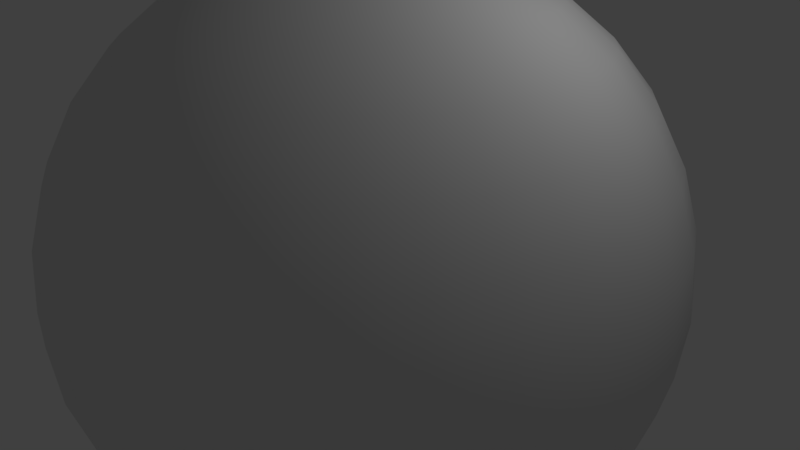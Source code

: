 # Source: earth.blend  (saved by Blender 2.79.7; exported with 4.5.12 LTS)
import bpy
from mathutils import Matrix  # noqa: F401  (used for matrix-valued properties, if any)

bpy.ops.wm.read_factory_settings(use_empty=True)
scene = bpy.context.scene
scene.name = 'Scene'

# ---- collections
col_collection_1 = bpy.data.collections.new('Collection 1'); scene.collection.children.link(col_collection_1)

# ---- materials (node trees are filled in below, after node groups)
mat_material_001 = bpy.data.materials.new('Material.001')
mat_material_001.alpha_threshold = 0.0
mat_material_001.use_transparent_shadow = False
mat_material_001.roughness = 0.5

# ---- material node trees

# ---- world
world_world = bpy.data.worlds.new('World'); scene.world = world_world
world_world.color = (0.05088, 0.05088, 0.05088)
world_world.use_sun_shadow = False
world_world.sun_shadow_jitter_overblur = 0.0

# ---- cameras
cam_camera = bpy.data.cameras.new('Camera')
cam_camera.clip_end = 100.0
cam_camera.lens = 35.0
cam_camera.sensor_width = 32.0
cam_camera.sensor_height = 18.0
cam_camera.ortho_scale = 7.314
cam_camera.dof.focus_distance = 0.0
cam_camera.dof.aperture_fstop = 128.0

# ---- lights
light_lamp = bpy.data.lights.new('Lamp', 'POINT')
light_lamp.transmission_factor = 0.0
light_lamp.cutoff_distance = 30.0
light_lamp.energy = 100.0
light_lamp.shadow_buffer_clip_start = 1.001
light_lamp.shadow_soft_size = 0.1
light_lamp.shadow_maximum_resolution = 0.006
light_lamp.use_absolute_resolution = True

# ---- meshes
me_sphere = bpy.data.meshes.new('Sphere')
me_sphere.from_pydata([(-3.153e-07, 0.7804, 3.923), (-3.153e-07, 1.531, 3.696), (-3.153e-07, 2.222, 3.326), (-3.153e-07, 2.828, 2.828), (-3.153e-07, 3.326, 2.222), (-3.153e-07, 3.696, 1.531), (-3.153e-07, 3.923, 0.7804), (-3.153e-07, 4.0, 3.031e-07), (-3.153e-07, 3.923, -0.7804), (-3.153e-07, 2.222, -3.326), (0.1522, 0.7654, 3.923), (0.2986, 1.501, 3.696), (0.4335, 2.18, 3.326), (0.5518, 2.774, 2.828), (0.6488, 3.262, 2.222), (0.721, 3.625, 1.531), (0.7654, 3.848, 0.7804), (0.7804, 3.923, 3.031e-07), (0.7654, 3.848, -0.7804), (0.721, 3.625, -1.531), (0.6488, 3.262, -2.222), (0.5518, 2.774, -2.828), (0.4335, 2.18, -3.326), (0.2986, 1.501, -3.696), (0.1522, 0.7654, -3.923), (0.2986, 0.721, 3.923), (0.5858, 1.414, 3.696), (0.8504, 2.053, 3.326), (1.082, 2.613, 2.828), (1.273, 3.073, 2.222), (1.414, 3.414, 1.531), (1.501, 3.625, 0.7804), (1.531, 3.696, 3.031e-07), (1.501, 3.625, -0.7804), (1.414, 3.414, -1.531), (1.273, 3.073, -2.222), (1.082, 2.613, -2.828), (0.8504, 2.053, -3.326), (0.5858, 1.414, -3.696), (0.2986, 0.721, -3.923), (0.4335, 0.6488, 3.923), (0.8504, 1.273, 3.696), (1.235, 1.848, 3.326), (1.571, 2.352, 2.828), (1.848, 2.765, 2.222), (2.053, 3.073, 1.531), (2.18, 3.262, 0.7804), (2.222, 3.326, 3.031e-07), (2.18, 3.262, -0.7804), (2.053, 3.073, -1.531), (1.848, 2.765, -2.222), (1.571, 2.352, -2.828), (1.235, 1.848, -3.326), (0.8504, 1.273, -3.696), (0.4335, 0.6488, -3.923), (0.5518, 0.5518, 3.923), (1.082, 1.082, 3.696), (1.571, 1.571, 3.326), (2.0, 2.0, 2.828), (2.352, 2.352, 2.222), (2.613, 2.613, 1.531), (2.774, 2.774, 0.7804), (2.828, 2.828, 3.031e-07), (2.774, 2.774, -0.7804), (2.613, 2.613, -1.531), (2.352, 2.352, -2.222), (2.0, 2.0, -2.828), (1.571, 1.571, -3.326), (1.082, 1.082, -3.696), (0.5518, 0.5518, -3.923), (0.6488, 0.4335, 3.923), (1.273, 0.8504, 3.696), (1.848, 1.235, 3.326), (2.352, 1.571, 2.828), (2.765, 1.848, 2.222), (3.073, 2.053, 1.531), (3.262, 2.18, 0.7804), (3.326, 2.222, 3.031e-07), (3.262, 2.18, -0.7804), (3.073, 2.053, -1.531), (2.765, 1.848, -2.222), (2.352, 1.571, -2.828), (1.848, 1.235, -3.326), (1.273, 0.8504, -3.696), (0.6488, 0.4335, -3.923), (0.721, 0.2986, 3.923), (1.414, 0.5858, 3.696), (2.053, 0.8504, 3.326), (2.613, 1.082, 2.828), (3.073, 1.273, 2.222), (3.414, 1.414, 1.531), (3.625, 1.501, 0.7804), (3.696, 1.531, 3.031e-07), (3.625, 1.501, -0.7804), (3.414, 1.414, -1.531), (3.073, 1.273, -2.222), (2.613, 1.082, -2.828), (2.053, 0.8504, -3.326), (1.414, 0.5858, -3.696), (0.721, 0.2986, -3.923), (0.7654, 0.1522, 3.923), (1.501, 0.2986, 3.696), (2.18, 0.4335, 3.326), (2.774, 0.5518, 2.828), (3.262, 0.6488, 2.222), (3.625, 0.721, 1.531), (3.848, 0.7654, 0.7804), (3.923, 0.7804, 3.031e-07), (3.848, 0.7654, -0.7804), (3.625, 0.721, -1.531), (3.262, 0.6488, -2.222), (2.774, 0.5518, -2.828), (2.18, 0.4335, -3.326), (1.501, 0.2986, -3.696), (0.7654, 0.1522, -3.923), (0.7804, -7.025e-07, 3.923), (1.531, -6.727e-07, 3.696), (2.222, -6.429e-07, 3.326), (2.828, -6.727e-07, 2.828), (3.326, -7.323e-07, 2.222), (3.696, -4.939e-07, 1.531), (3.923, -9.707e-07, 0.7804), (4.0, -9.111e-07, 3.031e-07), (3.923, -9.707e-07, -0.7804), (3.696, -3.151e-07, -1.531), (3.326, -7.323e-07, -2.222), (2.828, -6.727e-07, -2.828), (2.222, -7.621e-07, -3.326), (1.531, -6.131e-07, -3.696), (0.7804, -6.28e-07, -3.923), (0.7654, -0.1522, 3.923), (1.501, -0.2986, 3.696), (2.18, -0.4335, 3.326), (2.774, -0.5518, 2.828), (3.262, -0.6488, 2.222), (3.625, -0.721, 1.531), (3.848, -0.7654, 0.7804), (3.923, -0.7804, 3.031e-07), (3.848, -0.7654, -0.7804), (3.625, -0.721, -1.531), (3.262, -0.6488, -2.222), (2.774, -0.5518, -2.828), (2.18, -0.4335, -3.326), (1.501, -0.2986, -3.696), (0.7654, -0.1522, -3.923), (0.721, -0.2986, 3.923), (1.414, -0.5858, 3.696), (2.053, -0.8504, 3.326), (2.613, -1.082, 2.828), (3.073, -1.273, 2.222), (3.414, -1.414, 1.531), (3.625, -1.501, 0.7804), (3.696, -1.531, 3.031e-07), (3.625, -1.501, -0.7804), (3.414, -1.414, -1.531), (3.073, -1.273, -2.222), (2.613, -1.082, -2.828), (2.053, -0.8504, -3.326), (1.414, -0.5858, -3.696), (0.721, -0.2986, -3.923), (0.6488, -0.4335, 3.923), (1.273, -0.8504, 3.696), (1.848, -1.235, 3.326), (2.352, -1.571, 2.828), (2.765, -1.848, 2.222), (3.073, -2.053, 1.531), (3.262, -2.18, 0.7804), (3.326, -2.222, 3.031e-07), (3.262, -2.18, -0.7804), (3.073, -2.053, -1.531), (2.765, -1.848, -2.222), (2.352, -1.571, -2.828), (1.848, -1.235, -3.326), (1.273, -0.8504, -3.696), (0.6488, -0.4335, -3.923), (0.5518, -0.5518, 3.923), (1.082, -1.082, 3.696), (1.571, -1.571, 3.326), (2.0, -2.0, 2.828), (2.352, -2.352, 2.222), (2.613, -2.613, 1.531), (2.774, -2.774, 0.7804), (2.828, -2.828, 3.031e-07), (2.774, -2.774, -0.7804), (2.613, -2.613, -1.531), (2.352, -2.352, -2.222), (2.0, -2.0, -2.828), (1.571, -1.571, -3.326), (1.082, -1.082, -3.696), (0.5518, -0.5518, -3.923), (0.4335, -0.6488, 3.923), (0.8504, -1.273, 3.696), (1.235, -1.848, 3.326), (1.571, -2.352, 2.828), (1.848, -2.765, 2.222), (2.053, -3.073, 1.531), (2.18, -3.262, 0.7804), (2.222, -3.326, 3.031e-07), (2.18, -3.262, -0.7804), (2.053, -3.073, -1.531), (1.848, -2.765, -2.222), (1.571, -2.352, -2.828), (1.235, -1.848, -3.326), (0.8504, -1.273, -3.696), (0.4335, -0.6488, -3.923), (-3.153e-07, -6.993e-07, -4.0), (0.2986, -0.721, 3.923), (0.5858, -1.414, 3.696), (0.8504, -2.053, 3.326), (1.082, -2.613, 2.828), (1.273, -3.073, 2.222), (1.414, -3.414, 1.531), (1.501, -3.625, 0.7804), (1.531, -3.696, 3.031e-07), (1.501, -3.625, -0.7804), (1.414, -3.414, -1.531), (1.273, -3.073, -2.222), (1.082, -2.613, -2.828), (0.8504, -2.053, -3.326), (0.5858, -1.414, -3.696), (0.2986, -0.721, -3.923), (0.1522, -0.7654, 3.923), (0.2986, -1.501, 3.696), (0.4335, -2.18, 3.326), (0.5518, -2.774, 2.828), (0.6488, -3.262, 2.222), (0.721, -3.625, 1.531), (0.7654, -3.848, 0.7804), (0.7804, -3.923, 3.031e-07), (0.7654, -3.848, -0.7804), (0.721, -3.625, -1.531), (0.6488, -3.262, -2.222), (0.5518, -2.774, -2.828), (0.4335, -2.18, -3.326), (0.2986, -1.501, -3.696), (0.1522, -0.7654, -3.923), (-3.442e-07, -0.7804, 3.923), (-1.505e-07, -1.531, 3.696), (-2.101e-07, -2.222, 3.326), (-4.187e-07, -2.828, 2.828), (-6.571e-07, -3.326, 2.222), (-6.107e-08, -3.696, 1.531), (-6.571e-07, -3.923, 0.7804), (-7.167e-07, -4.0, 3.031e-07), (-6.571e-07, -3.923, -0.7804), (-6.107e-08, -3.696, -1.531), (-6.571e-07, -3.326, -2.222), (-4.187e-07, -2.828, -2.828), (-3.591e-07, -2.222, -3.326), (-2.995e-07, -1.531, -3.696), (-2.995e-07, -0.7804, -3.923), (-0.1522, -0.7654, 3.923), (-0.2986, -1.501, 3.696), (-0.4335, -2.18, 3.326), (-0.5518, -2.774, 2.828), (-0.6488, -3.262, 2.222), (-0.721, -3.625, 1.531), (-0.7654, -3.848, 0.7804), (-0.7804, -3.923, 3.031e-07), (-0.7654, -3.848, -0.7804), (-0.721, -3.625, -1.531), (-0.6488, -3.262, -2.222), (-0.5518, -2.774, -2.828), (-0.4335, -2.18, -3.326), (-0.2986, -1.501, -3.696), (-0.1522, -0.7654, -3.923), (-0.2986, -0.721, 3.923), (-0.5858, -1.414, 3.696), (-0.8504, -2.053, 3.326), (-1.082, -2.613, 2.828), (-1.273, -3.073, 2.222), (-1.414, -3.414, 1.531), (-1.501, -3.625, 0.7804), (-1.531, -3.696, 3.031e-07), (-1.501, -3.625, -0.7804), (-1.414, -3.414, -1.531), (-1.273, -3.073, -2.222), (-1.082, -2.613, -2.828), (-0.8504, -2.053, -3.326), (-0.5858, -1.414, -3.696), (-0.2986, -0.721, -3.923), (-0.4335, -0.6488, 3.923), (-0.8504, -1.273, 3.696), (-1.235, -1.848, 3.326), (-1.571, -2.352, 2.828), (-1.848, -2.765, 2.222), (-2.053, -3.073, 1.531), (-2.18, -3.262, 0.7804), (-2.222, -3.326, 3.031e-07), (-2.18, -3.262, -0.7804), (-2.053, -3.073, -1.531), (-1.848, -2.765, -2.222), (-1.571, -2.352, -2.828), (-1.235, -1.848, -3.326), (-0.8504, -1.273, -3.696), (-0.4335, -0.6488, -3.923), (-1.237e-06, -1.621e-06, 4.0), (-0.5518, -0.5518, 3.923), (-1.082, -1.082, 3.696), (-1.571, -1.571, 3.326), (-2.0, -2.0, 2.828), (-2.352, -2.352, 2.222), (-2.613, -2.613, 1.531), (-2.774, -2.774, 0.7804), (-2.828, -2.828, 3.031e-07), (-2.774, -2.774, -0.7804), (-2.613, -2.613, -1.531), (-2.352, -2.352, -2.222), (-2.0, -2.0, -2.828), (-1.571, -1.571, -3.326), (-1.082, -1.082, -3.696), (-0.5518, -0.5518, -3.923), (-0.6488, -0.4335, 3.923), (-1.273, -0.8504, 3.696), (-1.848, -1.235, 3.326), (-2.352, -1.571, 2.828), (-2.765, -1.848, 2.222), (-3.073, -2.053, 1.531), (-3.262, -2.18, 0.7804), (-3.326, -2.222, 3.031e-07), (-3.262, -2.18, -0.7804), (-3.073, -2.053, -1.531), (-2.765, -1.848, -2.222), (-2.352, -1.571, -2.828), (-1.848, -1.235, -3.326), (-1.273, -0.8504, -3.696), (-0.6488, -0.4335, -3.923), (-0.721, -0.2986, 3.923), (-1.414, -0.5858, 3.696), (-2.053, -0.8504, 3.326), (-2.613, -1.082, 2.828), (-3.073, -1.273, 2.222), (-3.414, -1.414, 1.531), (-3.625, -1.501, 0.7804), (-3.696, -1.531, 3.031e-07), (-3.625, -1.501, -0.7804), (-3.414, -1.414, -1.531), (-3.073, -1.273, -2.222), (-2.613, -1.082, -2.828), (-2.053, -0.8504, -3.326), (-1.414, -0.5858, -3.696), (-0.721, -0.2986, -3.923), (-0.7654, -0.1522, 3.923), (-1.501, -0.2986, 3.696), (-2.18, -0.4335, 3.326), (-2.774, -0.5518, 2.828), (-3.262, -0.6488, 2.222), (-3.625, -0.721, 1.531), (-3.848, -0.7654, 0.7804), (-3.923, -0.7804, 3.031e-07), (-3.848, -0.7654, -0.7804), (-3.625, -0.721, -1.531), (-3.262, -0.6488, -2.222), (-2.774, -0.5518, -2.828), (-2.18, -0.4335, -3.326), (-1.501, -0.2986, -3.696), (-0.7654, -0.1522, -3.923), (-0.7804, -6.429e-07, 3.923), (-1.531, -5.237e-07, 3.696), (-2.222, -5.237e-07, 3.326), (-2.828, -1.362e-07, 2.828), (-3.326, 4.257e-08, 2.222), (-3.696, -6.727e-07, 1.531), (-3.923, 2.214e-07, 0.7804), (-4.0, 4.257e-08, 3.031e-07), (-3.923, 2.214e-07, -0.7804), (-3.696, -6.727e-07, -1.531), (-3.326, 4.257e-08, -2.222), (-2.828, -1.362e-07, -2.828), (-2.222, -4.343e-07, -3.326), (-1.531, -4.045e-07, -3.696), (-0.7804, -6.578e-07, -3.923), (-0.7654, 0.1522, 3.923), (-1.501, 0.2986, 3.696), (-2.18, 0.4335, 3.326), (-2.774, 0.5518, 2.828), (-3.262, 0.6488, 2.222), (-3.625, 0.721, 1.531), (-3.848, 0.7654, 0.7804), (-3.923, 0.7804, 3.031e-07), (-3.848, 0.7654, -0.7804), (-3.625, 0.721, -1.531), (-3.262, 0.6488, -2.222), (-2.774, 0.5518, -2.828), (-2.18, 0.4335, -3.326), (-1.501, 0.2986, -3.696), (-0.7654, 0.1522, -3.923), (-0.721, 0.2986, 3.923), (-1.414, 0.5858, 3.696), (-2.053, 0.8504, 3.326), (-2.613, 1.082, 2.828), (-3.073, 1.273, 2.222), (-3.414, 1.414, 1.531), (-3.625, 1.501, 0.7804), (-3.696, 1.531, 3.031e-07), (-3.625, 1.501, -0.7804), (-3.414, 1.414, -1.531), (-3.073, 1.273, -2.222), (-2.613, 1.082, -2.828), (-2.053, 0.8504, -3.326), (-1.414, 0.5858, -3.696), (-0.721, 0.2986, -3.923), (-0.6488, 0.4335, 3.923), (-1.273, 0.8504, 3.696), (-1.848, 1.235, 3.326), (-2.352, 1.571, 2.828), (-2.765, 1.848, 2.222), (-3.073, 2.053, 1.531), (-3.262, 2.18, 0.7804), (-3.326, 2.222, 3.031e-07), (-3.262, 2.18, -0.7804), (-3.073, 2.053, -1.531), (-2.765, 1.848, -2.222), (-2.352, 1.571, -2.828), (-1.848, 1.235, -3.326), (-1.273, 0.8504, -3.696), (-0.6488, 0.4335, -3.923), (-0.5518, 0.5518, 3.923), (-1.082, 1.082, 3.696), (-1.571, 1.571, 3.326), (-2.0, 2.0, 2.828), (-2.352, 2.352, 2.222), (-2.613, 2.613, 1.531), (-2.774, 2.774, 0.7804), (-2.828, 2.828, 3.031e-07), (-2.774, 2.774, -0.7804), (-2.613, 2.613, -1.531), (-2.352, 2.352, -2.222), (-2.0, 2.0, -2.828), (-1.571, 1.571, -3.326), (-1.082, 1.082, -3.696), (-0.5518, 0.5518, -3.923), (-0.4335, 0.6488, 3.923), (-0.8504, 1.273, 3.696), (-1.235, 1.848, 3.326), (-1.571, 2.352, 2.828), (-1.848, 2.765, 2.222), (-2.053, 3.073, 1.531), (-2.18, 3.262, 0.7804), (-2.222, 3.326, 3.031e-07), (-2.18, 3.262, -0.7804), (-2.053, 3.073, -1.531), (-1.848, 2.765, -2.222), (-1.571, 2.352, -2.828), (-1.235, 1.848, -3.326), (-0.8504, 1.273, -3.696), (-0.4335, 0.6488, -3.923), (-0.2986, 0.721, 3.923), (-0.5858, 1.414, 3.696), (-0.8504, 2.053, 3.326), (-1.082, 2.613, 2.828), (-1.273, 3.073, 2.222), (-1.414, 3.414, 1.531), (-1.501, 3.625, 0.7804), (-1.531, 3.696, 3.031e-07), (-1.501, 3.625, -0.7804), (-1.414, 3.414, -1.531), (-1.273, 3.073, -2.222), (-1.082, 2.613, -2.828), (-0.8504, 2.053, -3.326), (-0.5858, 1.414, -3.696), (-0.2986, 0.721, -3.923), (-0.1522, 0.7654, 3.923), (-0.2986, 1.501, 3.696), (-0.4335, 2.18, 3.326), (-0.5518, 2.774, 2.828), (-0.6488, 3.262, 2.222), (-0.721, 3.625, 1.531), (-0.7654, 3.848, 0.7804), (-0.7804, 3.923, 3.031e-07), (-0.7654, 3.848, -0.7804), (-0.721, 3.625, -1.531), (-0.6488, 3.262, -2.222), (-0.5518, 2.774, -2.828), (-0.4335, 2.18, -3.326), (-0.2986, 1.501, -3.696), (-0.1522, 0.7654, -3.923), (-6.107e-08, 3.696, -1.531), (7.734e-07, 3.326, -2.222), (2.966e-07, 2.828, -2.828), (-1.465e-09, 1.531, -3.696), (-2.548e-07, 0.7804, -3.923)], [], [(477, 8, 18, 19), (2, 1, 11, 12), (478, 477, 19, 20), (3, 2, 12, 13), (479, 478, 20, 21), (4, 3, 13, 14), (9, 479, 21, 22), (5, 4, 14, 15), (480, 9, 22, 23), (6, 5, 15, 16), (481, 480, 23, 24), (7, 6, 16, 17), (0, 296, 10), (205, 481, 24), (8, 7, 17, 18), (1, 0, 10, 11), (205, 24, 39), (18, 17, 32, 33), (11, 10, 25, 26), (19, 18, 33, 34), (12, 11, 26, 27), (20, 19, 34, 35), (13, 12, 27, 28), (21, 20, 35, 36), (14, 13, 28, 29), (22, 21, 36, 37), (15, 14, 29, 30), (23, 22, 37, 38), (16, 15, 30, 31), (24, 23, 38, 39), (17, 16, 31, 32), (10, 296, 25), (37, 36, 51, 52), (30, 29, 44, 45), (38, 37, 52, 53), (31, 30, 45, 46), (39, 38, 53, 54), (32, 31, 46, 47), (25, 296, 40), (205, 39, 54), (33, 32, 47, 48), (26, 25, 40, 41), (34, 33, 48, 49), (27, 26, 41, 42), (35, 34, 49, 50), (28, 27, 42, 43), (36, 35, 50, 51), (29, 28, 43, 44), (41, 40, 55, 56), (49, 48, 63, 64), (42, 41, 56, 57), (50, 49, 64, 65), (43, 42, 57, 58), (51, 50, 65, 66), (44, 43, 58, 59), (52, 51, 66, 67), (45, 44, 59, 60), (53, 52, 67, 68), (46, 45, 60, 61), (54, 53, 68, 69), (47, 46, 61, 62), (40, 296, 55), (205, 54, 69), (48, 47, 62, 63), (60, 59, 74, 75), (68, 67, 82, 83), (61, 60, 75, 76), (69, 68, 83, 84), (62, 61, 76, 77), (55, 296, 70), (205, 69, 84), (63, 62, 77, 78), (56, 55, 70, 71), (64, 63, 78, 79), (57, 56, 71, 72), (65, 64, 79, 80), (58, 57, 72, 73), (66, 65, 80, 81), (59, 58, 73, 74), (67, 66, 81, 82), (79, 78, 93, 94), (72, 71, 86, 87), (80, 79, 94, 95), (73, 72, 87, 88), (81, 80, 95, 96), (74, 73, 88, 89), (82, 81, 96, 97), (75, 74, 89, 90), (83, 82, 97, 98), (76, 75, 90, 91), (84, 83, 98, 99), (77, 76, 91, 92), (70, 296, 85), (205, 84, 99), (78, 77, 92, 93), (71, 70, 85, 86), (98, 97, 112, 113), (91, 90, 105, 106), (99, 98, 113, 114), (92, 91, 106, 107), (85, 296, 100), (205, 99, 114), (93, 92, 107, 108), (86, 85, 100, 101), (94, 93, 108, 109), (87, 86, 101, 102), (95, 94, 109, 110), (88, 87, 102, 103), (96, 95, 110, 111), (89, 88, 103, 104), (97, 96, 111, 112), (90, 89, 104, 105), (102, 101, 116, 117), (110, 109, 124, 125), (103, 102, 117, 118), (111, 110, 125, 126), (104, 103, 118, 119), (112, 111, 126, 127), (105, 104, 119, 120), (113, 112, 127, 128), (106, 105, 120, 121), (114, 113, 128, 129), (107, 106, 121, 122), (100, 296, 115), (205, 114, 129), (108, 107, 122, 123), (101, 100, 115, 116), (109, 108, 123, 124), (121, 120, 135, 136), (129, 128, 143, 144), (122, 121, 136, 137), (115, 296, 130), (205, 129, 144), (123, 122, 137, 138), (116, 115, 130, 131), (124, 123, 138, 139), (117, 116, 131, 132), (125, 124, 139, 140), (118, 117, 132, 133), (126, 125, 140, 141), (119, 118, 133, 134), (127, 126, 141, 142), (120, 119, 134, 135), (128, 127, 142, 143), (140, 139, 154, 155), (133, 132, 147, 148), (141, 140, 155, 156), (134, 133, 148, 149), (142, 141, 156, 157), (135, 134, 149, 150), (143, 142, 157, 158), (136, 135, 150, 151), (144, 143, 158, 159), (137, 136, 151, 152), (130, 296, 145), (205, 144, 159), (138, 137, 152, 153), (131, 130, 145, 146), (139, 138, 153, 154), (132, 131, 146, 147), (159, 158, 173, 174), (152, 151, 166, 167), (145, 296, 160), (205, 159, 174), (153, 152, 167, 168), (146, 145, 160, 161), (154, 153, 168, 169), (147, 146, 161, 162), (155, 154, 169, 170), (148, 147, 162, 163), (156, 155, 170, 171), (149, 148, 163, 164), (157, 156, 171, 172), (150, 149, 164, 165), (158, 157, 172, 173), (151, 150, 165, 166), (171, 170, 185, 186), (164, 163, 178, 179), (172, 171, 186, 187), (165, 164, 179, 180), (173, 172, 187, 188), (166, 165, 180, 181), (174, 173, 188, 189), (167, 166, 181, 182), (160, 296, 175), (205, 174, 189), (168, 167, 182, 183), (161, 160, 175, 176), (169, 168, 183, 184), (162, 161, 176, 177), (170, 169, 184, 185), (163, 162, 177, 178), (175, 296, 190), (205, 189, 204), (183, 182, 197, 198), (176, 175, 190, 191), (184, 183, 198, 199), (177, 176, 191, 192), (185, 184, 199, 200), (178, 177, 192, 193), (186, 185, 200, 201), (179, 178, 193, 194), (187, 186, 201, 202), (180, 179, 194, 195), (188, 187, 202, 203), (181, 180, 195, 196), (189, 188, 203, 204), (182, 181, 196, 197), (194, 193, 209, 210), (202, 201, 217, 218), (195, 194, 210, 211), (203, 202, 218, 219), (196, 195, 211, 212), (204, 203, 219, 220), (197, 196, 212, 213), (190, 296, 206), (205, 204, 220), (198, 197, 213, 214), (191, 190, 206, 207), (199, 198, 214, 215), (192, 191, 207, 208), (200, 199, 215, 216), (193, 192, 208, 209), (201, 200, 216, 217), (214, 213, 228, 229), (207, 206, 221, 222), (215, 214, 229, 230), (208, 207, 222, 223), (216, 215, 230, 231), (209, 208, 223, 224), (217, 216, 231, 232), (210, 209, 224, 225), (218, 217, 232, 233), (211, 210, 225, 226), (219, 218, 233, 234), (212, 211, 226, 227), (220, 219, 234, 235), (213, 212, 227, 228), (206, 296, 221), (205, 220, 235), (233, 232, 247, 248), (226, 225, 240, 241), (234, 233, 248, 249), (227, 226, 241, 242), (235, 234, 249, 250), (228, 227, 242, 243), (221, 296, 236), (205, 235, 250), (229, 228, 243, 244), (222, 221, 236, 237), (230, 229, 244, 245), (223, 222, 237, 238), (231, 230, 245, 246), (224, 223, 238, 239), (232, 231, 246, 247), (225, 224, 239, 240), (237, 236, 251, 252), (245, 244, 259, 260), (238, 237, 252, 253), (246, 245, 260, 261), (239, 238, 253, 254), (247, 246, 261, 262), (240, 239, 254, 255), (248, 247, 262, 263), (241, 240, 255, 256), (249, 248, 263, 264), (242, 241, 256, 257), (250, 249, 264, 265), (243, 242, 257, 258), (236, 296, 251), (205, 250, 265), (244, 243, 258, 259), (256, 255, 270, 271), (264, 263, 278, 279), (257, 256, 271, 272), (265, 264, 279, 280), (258, 257, 272, 273), (251, 296, 266), (205, 265, 280), (259, 258, 273, 274), (252, 251, 266, 267), (260, 259, 274, 275), (253, 252, 267, 268), (261, 260, 275, 276), (254, 253, 268, 269), (262, 261, 276, 277), (255, 254, 269, 270), (263, 262, 277, 278), (275, 274, 289, 290), (268, 267, 282, 283), (276, 275, 290, 291), (269, 268, 283, 284), (277, 276, 291, 292), (270, 269, 284, 285), (278, 277, 292, 293), (271, 270, 285, 286), (279, 278, 293, 294), (272, 271, 286, 287), (280, 279, 294, 295), (273, 272, 287, 288), (266, 296, 281), (205, 280, 295), (274, 273, 288, 289), (267, 266, 281, 282), (294, 293, 309, 310), (287, 286, 302, 303), (295, 294, 310, 311), (288, 287, 303, 304), (281, 296, 297), (205, 295, 311), (289, 288, 304, 305), (282, 281, 297, 298), (290, 289, 305, 306), (283, 282, 298, 299), (291, 290, 306, 307), (284, 283, 299, 300), (292, 291, 307, 308), (285, 284, 300, 301), (293, 292, 308, 309), (286, 285, 301, 302), (307, 306, 321, 322), (300, 299, 314, 315), (308, 307, 322, 323), (301, 300, 315, 316), (309, 308, 323, 324), (302, 301, 316, 317), (310, 309, 324, 325), (303, 302, 317, 318), (311, 310, 325, 326), (304, 303, 318, 319), (297, 296, 312), (205, 311, 326), (305, 304, 319, 320), (298, 297, 312, 313), (306, 305, 320, 321), (299, 298, 313, 314), (326, 325, 340, 341), (319, 318, 333, 334), (312, 296, 327), (205, 326, 341), (320, 319, 334, 335), (313, 312, 327, 328), (321, 320, 335, 336), (314, 313, 328, 329), (322, 321, 336, 337), (315, 314, 329, 330), (323, 322, 337, 338), (316, 315, 330, 331), (324, 323, 338, 339), (317, 316, 331, 332), (325, 324, 339, 340), (318, 317, 332, 333), (330, 329, 344, 345), (338, 337, 352, 353), (331, 330, 345, 346), (339, 338, 353, 354), (332, 331, 346, 347), (340, 339, 354, 355), (333, 332, 347, 348), (341, 340, 355, 356), (334, 333, 348, 349), (327, 296, 342), (205, 341, 356), (335, 334, 349, 350), (328, 327, 342, 343), (336, 335, 350, 351), (329, 328, 343, 344), (337, 336, 351, 352), (349, 348, 363, 364), (342, 296, 357), (205, 356, 371), (350, 349, 364, 365), (343, 342, 357, 358), (351, 350, 365, 366), (344, 343, 358, 359), (352, 351, 366, 367), (345, 344, 359, 360), (353, 352, 367, 368), (346, 345, 360, 361), (354, 353, 368, 369), (347, 346, 361, 362), (355, 354, 369, 370), (348, 347, 362, 363), (356, 355, 370, 371), (368, 367, 382, 383), (361, 360, 375, 376), (369, 368, 383, 384), (362, 361, 376, 377), (370, 369, 384, 385), (363, 362, 377, 378), (371, 370, 385, 386), (364, 363, 378, 379), (357, 296, 372), (205, 371, 386), (365, 364, 379, 380), (358, 357, 372, 373), (366, 365, 380, 381), (359, 358, 373, 374), (367, 366, 381, 382), (360, 359, 374, 375), (372, 296, 387), (205, 386, 401), (380, 379, 394, 395), (373, 372, 387, 388), (381, 380, 395, 396), (374, 373, 388, 389), (382, 381, 396, 397), (375, 374, 389, 390), (383, 382, 397, 398), (376, 375, 390, 391), (384, 383, 398, 399), (377, 376, 391, 392), (385, 384, 399, 400), (378, 377, 392, 393), (386, 385, 400, 401), (379, 378, 393, 394), (391, 390, 405, 406), (399, 398, 413, 414), (392, 391, 406, 407), (400, 399, 414, 415), (393, 392, 407, 408), (401, 400, 415, 416), (394, 393, 408, 409), (387, 296, 402), (205, 401, 416), (395, 394, 409, 410), (388, 387, 402, 403), (396, 395, 410, 411), (389, 388, 403, 404), (397, 396, 411, 412), (390, 389, 404, 405), (398, 397, 412, 413), (410, 409, 424, 425), (403, 402, 417, 418), (411, 410, 425, 426), (404, 403, 418, 419), (412, 411, 426, 427), (405, 404, 419, 420), (413, 412, 427, 428), (406, 405, 420, 421), (414, 413, 428, 429), (407, 406, 421, 422), (415, 414, 429, 430), (408, 407, 422, 423), (416, 415, 430, 431), (409, 408, 423, 424), (402, 296, 417), (205, 416, 431), (429, 428, 443, 444), (422, 421, 436, 437), (430, 429, 444, 445), (423, 422, 437, 438), (431, 430, 445, 446), (424, 423, 438, 439), (417, 296, 432), (205, 431, 446), (425, 424, 439, 440), (418, 417, 432, 433), (426, 425, 440, 441), (419, 418, 433, 434), (427, 426, 441, 442), (420, 419, 434, 435), (428, 427, 442, 443), (421, 420, 435, 436), (441, 440, 455, 456), (434, 433, 448, 449), (442, 441, 456, 457), (435, 434, 449, 450), (443, 442, 457, 458), (436, 435, 450, 451), (444, 443, 458, 459), (437, 436, 451, 452), (445, 444, 459, 460), (438, 437, 452, 453), (446, 445, 460, 461), (439, 438, 453, 454), (432, 296, 447), (205, 446, 461), (440, 439, 454, 455), (433, 432, 447, 448), (460, 459, 474, 475), (453, 452, 467, 468), (461, 460, 475, 476), (454, 453, 468, 469), (447, 296, 462), (205, 461, 476), (455, 454, 469, 470), (448, 447, 462, 463), (456, 455, 470, 471), (449, 448, 463, 464), (457, 456, 471, 472), (450, 449, 464, 465), (458, 457, 472, 473), (451, 450, 465, 466), (459, 458, 473, 474), (452, 451, 466, 467), (464, 463, 1, 2), (472, 471, 477, 478), (465, 464, 2, 3), (473, 472, 478, 479), (466, 465, 3, 4), (474, 473, 479, 9), (467, 466, 4, 5), (475, 474, 9, 480), (468, 467, 5, 6), (476, 475, 480, 481), (469, 468, 6, 7), (462, 296, 0), (205, 476, 481), (470, 469, 7, 8), (463, 462, 0, 1), (471, 470, 8, 477)])
me_sphere.polygons.foreach_set('use_smooth', [True] * 512)
_uv = me_sphere.uv_layers.new(name='UVMap')
_uv.uv.foreach_set('vector', [0.8355, 0.4477, 0.8228, 0.5049, 0.795, 0.4792, 0.8088, 0.423, 0.6975, 0.8245, 0.6415, 0.8572, 0.6303, 0.8356, 0.6769, 0.7985, 0.8489, 0.3908, 0.8355, 0.4477, 0.8088, 0.423, 0.8239, 0.3674, 0.7351, 0.7797, 0.6975, 0.8245, 0.6769, 0.7985, 0.7094, 0.7521, 0.8642, 0.3348, 0.8489, 0.3908, 0.8239, 0.3674, 0.8416, 0.3131, 0.7612, 0.7287, 0.7351, 0.7797, 0.7094, 0.7521, 0.7331, 0.7009, 0.8829, 0.2803, 0.8642, 0.3348, 0.8416, 0.3131, 0.8637, 0.261, 0.7807, 0.6746, 0.7612, 0.7287, 0.7331, 0.7009, 0.7517, 0.647, 0.9075, 0.2287, 0.8829, 0.2803, 0.8637, 0.261, 0.8934, 0.2131, 0.7964, 0.6188, 0.7807, 0.6746, 0.7517, 0.647, 0.7673, 0.5917, 0.9428, 0.1825, 0.9075, 0.2287, 0.8934, 0.2131, 0.9357, 0.1729, 0.8101, 0.562, 0.7964, 0.6188, 0.7673, 0.5917, 0.7814, 0.5356, 0.5673, 0.8683, 0.4953, 0.8529, 0.5665, 0.8561, 0.9953, 0.1471, 0.9428, 0.1825, 0.9357, 0.1729, 0.8228, 0.5049, 0.8101, 0.562, 0.7814, 0.5356, 0.795, 0.4792, 0.6415, 0.8572, 0.5673, 0.8683, 0.5665, 0.8561, 0.6303, 0.8356, 0.9953, 0.1471, 0.9357, 0.1729, 0.9299, 0.1622, 0.795, 0.4792, 0.7814, 0.5356, 0.7533, 0.508, 0.7673, 0.4521, 0.6303, 0.8356, 0.5665, 0.8561, 0.5633, 0.8443, 0.6181, 0.8154, 0.8088, 0.423, 0.795, 0.4792, 0.7673, 0.4521, 0.7821, 0.3966, 0.6769, 0.7985, 0.6303, 0.8356, 0.6181, 0.8154, 0.6572, 0.7739, 0.8239, 0.3674, 0.8088, 0.423, 0.7821, 0.3966, 0.7987, 0.342, 0.7094, 0.7521, 0.6769, 0.7985, 0.6572, 0.7739, 0.6852, 0.7255, 0.8416, 0.3131, 0.8239, 0.3674, 0.7987, 0.342, 0.8187, 0.2891, 0.7331, 0.7009, 0.7094, 0.7521, 0.6852, 0.7255, 0.7066, 0.6734, 0.8637, 0.261, 0.8416, 0.3131, 0.8187, 0.2891, 0.8445, 0.2394, 0.7517, 0.647, 0.7331, 0.7009, 0.7066, 0.6734, 0.724, 0.6192, 0.8934, 0.2131, 0.8637, 0.261, 0.8445, 0.2394, 0.8799, 0.1955, 0.7673, 0.5917, 0.7517, 0.647, 0.724, 0.6192, 0.7392, 0.5639, 0.9357, 0.1729, 0.8934, 0.2131, 0.8799, 0.1955, 0.9299, 0.1622, 0.7814, 0.5356, 0.7673, 0.5917, 0.7392, 0.5639, 0.7533, 0.508, 0.5665, 0.8561, 0.4953, 0.8529, 0.5633, 0.8443, 0.8445, 0.2394, 0.8187, 0.2891, 0.7952, 0.2633, 0.8251, 0.2159, 0.724, 0.6192, 0.7066, 0.6734, 0.681, 0.647, 0.697, 0.592, 0.8799, 0.1955, 0.8445, 0.2394, 0.8251, 0.2159, 0.8671, 0.1762, 0.7392, 0.5639, 0.724, 0.6192, 0.697, 0.592, 0.7115, 0.5362, 0.9299, 0.1622, 0.8799, 0.1955, 0.8671, 0.1762, 0.9256, 0.1507, 0.7533, 0.508, 0.7392, 0.5639, 0.7115, 0.5362, 0.7253, 0.4802, 0.5633, 0.8443, 0.4953, 0.8529, 0.5583, 0.8331, 0.9953, 0.1471, 0.9299, 0.1622, 0.9256, 0.1507, 0.7673, 0.4521, 0.7533, 0.508, 0.7253, 0.4802, 0.7395, 0.4243, 0.6181, 0.8154, 0.5633, 0.8443, 0.5583, 0.8331, 0.605, 0.7968, 0.7821, 0.3966, 0.7673, 0.4521, 0.7395, 0.4243, 0.7549, 0.369, 0.6572, 0.7739, 0.6181, 0.8154, 0.605, 0.7968, 0.6379, 0.7511, 0.7987, 0.342, 0.7821, 0.3966, 0.7549, 0.369, 0.7728, 0.315, 0.6852, 0.7255, 0.6572, 0.7739, 0.6379, 0.7511, 0.662, 0.7004, 0.8187, 0.2891, 0.7987, 0.342, 0.7728, 0.315, 0.7952, 0.2633, 0.7066, 0.6734, 0.6852, 0.7255, 0.662, 0.7004, 0.681, 0.647, 0.605, 0.7968, 0.5583, 0.8331, 0.552, 0.8229, 0.5912, 0.78, 0.7549, 0.369, 0.7395, 0.4243, 0.711, 0.3967, 0.7267, 0.3412, 0.6379, 0.7511, 0.605, 0.7968, 0.5912, 0.78, 0.6187, 0.7305, 0.7728, 0.315, 0.7549, 0.369, 0.7267, 0.3412, 0.7457, 0.2873, 0.662, 0.7004, 0.6379, 0.7511, 0.6187, 0.7305, 0.6393, 0.6774, 0.7952, 0.2633, 0.7728, 0.315, 0.7457, 0.2873, 0.7705, 0.2363, 0.681, 0.647, 0.662, 0.7004, 0.6393, 0.6774, 0.656, 0.6223, 0.8251, 0.2159, 0.7952, 0.2633, 0.7705, 0.2363, 0.805, 0.1906, 0.697, 0.592, 0.681, 0.647, 0.656, 0.6223, 0.6704, 0.5662, 0.8671, 0.1762, 0.8251, 0.2159, 0.805, 0.1906, 0.8553, 0.1554, 0.7115, 0.5362, 0.697, 0.592, 0.6704, 0.5662, 0.6838, 0.5096, 0.9256, 0.1507, 0.8671, 0.1762, 0.8553, 0.1554, 0.9234, 0.1387, 0.7253, 0.4802, 0.7115, 0.5362, 0.6838, 0.5096, 0.697, 0.453, 0.5583, 0.8331, 0.4953, 0.8529, 0.552, 0.8229, 0.9953, 0.1471, 0.9256, 0.1507, 0.9234, 0.1387, 0.7395, 0.4243, 0.7253, 0.4802, 0.697, 0.453, 0.711, 0.3967, 0.6704, 0.5662, 0.656, 0.6223, 0.631, 0.6, 0.6437, 0.5426, 0.8553, 0.1554, 0.805, 0.1906, 0.7838, 0.1641, 0.8448, 0.1333, 0.6838, 0.5096, 0.6704, 0.5662, 0.6437, 0.5426, 0.6557, 0.4849, 0.9234, 0.1387, 0.8553, 0.1554, 0.8448, 0.1333, 0.9238, 0.1265, 0.697, 0.453, 0.6838, 0.5096, 0.6557, 0.4849, 0.668, 0.4273, 0.552, 0.8229, 0.4953, 0.8529, 0.5445, 0.8138, 0.9953, 0.1471, 0.9234, 0.1387, 0.9238, 0.1265, 0.711, 0.3967, 0.697, 0.453, 0.668, 0.4273, 0.6814, 0.3701, 0.5912, 0.78, 0.552, 0.8229, 0.5445, 0.8138, 0.5768, 0.7653, 0.7267, 0.3412, 0.711, 0.3967, 0.6814, 0.3701, 0.697, 0.314, 0.6187, 0.7305, 0.5912, 0.78, 0.5768, 0.7653, 0.5995, 0.7122, 0.7457, 0.2873, 0.7267, 0.3412, 0.697, 0.314, 0.7167, 0.2596, 0.6393, 0.6774, 0.6187, 0.7305, 0.5995, 0.7122, 0.6167, 0.6567, 0.7705, 0.2363, 0.7457, 0.2873, 0.7167, 0.2596, 0.7437, 0.2085, 0.656, 0.6223, 0.6393, 0.6774, 0.6167, 0.6567, 0.631, 0.6, 0.805, 0.1906, 0.7705, 0.2363, 0.7437, 0.2085, 0.7838, 0.1641, 0.697, 0.314, 0.6814, 0.3701, 0.6502, 0.3457, 0.665, 0.2884, 0.5995, 0.7122, 0.5768, 0.7653, 0.562, 0.7528, 0.5801, 0.6966, 0.7167, 0.2596, 0.697, 0.314, 0.665, 0.2884, 0.6847, 0.2328, 0.6167, 0.6567, 0.5995, 0.7122, 0.5801, 0.6966, 0.5941, 0.639, 0.7437, 0.2085, 0.7167, 0.2596, 0.6847, 0.2328, 0.7136, 0.1808, 0.631, 0.6, 0.6167, 0.6567, 0.5941, 0.639, 0.6059, 0.5805, 0.7838, 0.1641, 0.7437, 0.2085, 0.7136, 0.1808, 0.7604, 0.1367, 0.6437, 0.5426, 0.631, 0.6, 0.6059, 0.5805, 0.6166, 0.5217, 0.8448, 0.1333, 0.7838, 0.1641, 0.7604, 0.1367, 0.8363, 0.1103, 0.6557, 0.4849, 0.6437, 0.5426, 0.6166, 0.5217, 0.627, 0.4628, 0.9238, 0.1265, 0.8448, 0.1333, 0.8363, 0.1103, 0.9275, 0.1147, 0.668, 0.4273, 0.6557, 0.4849, 0.627, 0.4628, 0.6379, 0.404, 0.5445, 0.8138, 0.4953, 0.8529, 0.5362, 0.806, 0.9953, 0.1471, 0.9238, 0.1265, 0.9275, 0.1147, 0.6814, 0.3701, 0.668, 0.4273, 0.6379, 0.404, 0.6502, 0.3457, 0.5768, 0.7653, 0.5445, 0.8138, 0.5362, 0.806, 0.562, 0.7528, 0.8363, 0.1103, 0.7604, 0.1367, 0.7327, 0.1088, 0.8314, 0.08657, 0.627, 0.4628, 0.6166, 0.5217, 0.5891, 0.5043, 0.5975, 0.4441, 0.9275, 0.1147, 0.8363, 0.1103, 0.8314, 0.08657, 0.9355, 0.1038, 0.6379, 0.404, 0.627, 0.4628, 0.5975, 0.4441, 0.6066, 0.3841, 0.5362, 0.806, 0.4953, 0.8529, 0.5272, 0.7996, 0.9953, 0.1471, 0.9275, 0.1147, 0.9355, 0.1038, 0.6502, 0.3457, 0.6379, 0.404, 0.6066, 0.3841, 0.6171, 0.3244, 0.562, 0.7528, 0.5362, 0.806, 0.5272, 0.7996, 0.5468, 0.7426, 0.665, 0.2884, 0.6502, 0.3457, 0.6171, 0.3244, 0.6303, 0.2656, 0.5801, 0.6966, 0.562, 0.7528, 0.5468, 0.7426, 0.5606, 0.684, 0.6847, 0.2328, 0.665, 0.2884, 0.6303, 0.2656, 0.6488, 0.2083, 0.5941, 0.639, 0.5801, 0.6966, 0.5606, 0.684, 0.5714, 0.6244, 0.7136, 0.1808, 0.6847, 0.2328, 0.6488, 0.2083, 0.6783, 0.1543, 0.6059, 0.5805, 0.5941, 0.639, 0.5714, 0.6244, 0.5806, 0.5644, 0.7604, 0.1367, 0.7136, 0.1808, 0.6783, 0.1543, 0.7327, 0.1088, 0.6166, 0.5217, 0.6059, 0.5805, 0.5806, 0.5644, 0.5891, 0.5043, 0.5606, 0.684, 0.5468, 0.7426, 0.5313, 0.7351, 0.5409, 0.6744, 0.6488, 0.2083, 0.6303, 0.2656, 0.5923, 0.247, 0.6078, 0.1876, 0.5714, 0.6244, 0.5606, 0.684, 0.5409, 0.6744, 0.5484, 0.6134, 0.6783, 0.1543, 0.6488, 0.2083, 0.6078, 0.1876, 0.635, 0.1306, 0.5806, 0.5644, 0.5714, 0.6244, 0.5484, 0.6134, 0.5549, 0.5522, 0.7327, 0.1088, 0.6783, 0.1543, 0.635, 0.1306, 0.696, 0.0815, 0.5891, 0.5043, 0.5806, 0.5644, 0.5549, 0.5522, 0.561, 0.4909, 0.8314, 0.08657, 0.7327, 0.1088, 0.696, 0.0815, 0.8339, 0.06271, 0.5975, 0.4441, 0.5891, 0.5043, 0.561, 0.4909, 0.5672, 0.4296, 0.9355, 0.1038, 0.8314, 0.08657, 0.8339, 0.06271, 0.9485, 0.09453, 0.6066, 0.3841, 0.5975, 0.4441, 0.5672, 0.4296, 0.5739, 0.3684, 0.5272, 0.7996, 0.4953, 0.8529, 0.5178, 0.7949, 0.9953, 0.1471, 0.9355, 0.1038, 0.9485, 0.09453, 0.6171, 0.3244, 0.6066, 0.3841, 0.5739, 0.3684, 0.5819, 0.3075, 0.5468, 0.7426, 0.5272, 0.7996, 0.5178, 0.7949, 0.5313, 0.7351, 0.6303, 0.2656, 0.6171, 0.3244, 0.5819, 0.3075, 0.5923, 0.247, 0.5672, 0.4296, 0.561, 0.4909, 0.5324, 0.482, 0.536, 0.4199, 0.9485, 0.09453, 0.8339, 0.06271, 0.8565, 0.03989, 0.9666, 0.08793, 0.5739, 0.3684, 0.5672, 0.4296, 0.536, 0.4199, 0.54, 0.3579, 0.5178, 0.7949, 0.4953, 0.8529, 0.508, 0.7918, 0.9953, 0.1471, 0.9485, 0.09453, 0.9666, 0.08793, 0.5819, 0.3075, 0.5739, 0.3684, 0.54, 0.3579, 0.5448, 0.2959, 0.5313, 0.7351, 0.5178, 0.7949, 0.508, 0.7918, 0.5156, 0.7302, 0.5923, 0.247, 0.5819, 0.3075, 0.5448, 0.2959, 0.5512, 0.2341, 0.5409, 0.6744, 0.5313, 0.7351, 0.5156, 0.7302, 0.521, 0.6683, 0.6078, 0.1876, 0.5923, 0.247, 0.5512, 0.2341, 0.5612, 0.1728, 0.5484, 0.6134, 0.5409, 0.6744, 0.521, 0.6683, 0.5252, 0.6062, 0.635, 0.1306, 0.6078, 0.1876, 0.5612, 0.1728, 0.5806, 0.1125, 0.5549, 0.5522, 0.5484, 0.6134, 0.5252, 0.6062, 0.5289, 0.5441, 0.696, 0.0815, 0.635, 0.1306, 0.5806, 0.1125, 0.6382, 0.05684, 0.561, 0.4909, 0.5549, 0.5522, 0.5289, 0.5441, 0.5324, 0.482, 0.8339, 0.06271, 0.696, 0.0815, 0.6382, 0.05684, 0.8565, 0.03989, 0.5612, 0.1728, 0.5512, 0.2341, 0.5079, 0.2282, 0.5103, 0.1657, 0.5252, 0.6062, 0.521, 0.6683, 0.501, 0.6655, 0.502, 0.603, 0.5806, 0.1125, 0.5612, 0.1728, 0.5103, 0.1657, 0.5152, 0.1034, 0.5289, 0.5441, 0.5252, 0.6062, 0.502, 0.603, 0.5028, 0.5405, 0.6382, 0.05684, 0.5806, 0.1125, 0.5152, 0.1034, 0.5342, 0.04134, 0.5324, 0.482, 0.5289, 0.5441, 0.5028, 0.5405, 0.5036, 0.4781, 0.8565, 0.03989, 0.6382, 0.05684, 0.5342, 0.04134, 0.9477, 0.02336, 0.536, 0.4199, 0.5324, 0.482, 0.5036, 0.4781, 0.5044, 0.4156, 0.9666, 0.08793, 0.8565, 0.03989, 0.9477, 0.02336, 0.9886, 0.08481, 0.54, 0.3579, 0.536, 0.4199, 0.5044, 0.4156, 0.5053, 0.3531, 0.508, 0.7918, 0.4953, 0.8529, 0.4981, 0.7904, 0.9953, 0.1471, 0.9666, 0.08793, 0.9886, 0.08481, 0.5448, 0.2959, 0.54, 0.3579, 0.5053, 0.3531, 0.5064, 0.2906, 0.5156, 0.7302, 0.508, 0.7918, 0.4981, 0.7904, 0.4998, 0.728, 0.5512, 0.2341, 0.5448, 0.2959, 0.5064, 0.2906, 0.5079, 0.2282, 0.521, 0.6683, 0.5156, 0.7302, 0.4998, 0.728, 0.501, 0.6655, 0.9886, 0.08481, 0.9477, 0.02336, 1.096, 0.02878, 1.012, 0.08567, 0.5053, 0.3531, 0.5044, 0.4156, 0.4727, 0.4168, 0.4704, 0.3544, 0.4981, 0.7904, 0.4953, 0.8529, 0.4882, 0.7908, 0.9953, 0.1471, 0.9886, 0.08481, 1.012, 0.08567, 0.5064, 0.2906, 0.5053, 0.3531, 0.4704, 0.3544, 0.4677, 0.2921, 0.4998, 0.728, 0.4981, 0.7904, 0.4882, 0.7908, 0.484, 0.7286, 0.5079, 0.2282, 0.5064, 0.2906, 0.4677, 0.2921, 0.464, 0.2298, 0.501, 0.6655, 0.4998, 0.728, 0.484, 0.7286, 0.481, 0.6662, 0.5103, 0.1657, 0.5079, 0.2282, 0.464, 0.2298, 0.4582, 0.1677, 0.502, 0.603, 0.501, 0.6655, 0.481, 0.6662, 0.4787, 0.6039, 0.5152, 0.1034, 0.5103, 0.1657, 0.4582, 0.1677, 0.4465, 0.1059, 0.5028, 0.5405, 0.502, 0.603, 0.4787, 0.6039, 0.4766, 0.5415, 0.5342, 0.04134, 0.5152, 0.1034, 0.4465, 0.1059, 0.405, 0.04605, 0.5036, 0.4781, 0.5028, 0.5405, 0.4766, 0.5415, 0.4747, 0.4791, 0.9477, 0.02336, 0.5342, 0.04134, 1.405, 0.04605, 1.096, 0.02878, 0.5044, 0.4156, 0.5036, 0.4781, 0.4747, 0.4791, 0.4727, 0.4168, 0.4465, 0.1059, 0.4582, 0.1677, 0.4089, 0.1782, 0.3853, 0.1193, 0.4766, 0.5415, 0.4787, 0.6039, 0.4554, 0.6088, 0.4505, 0.547, 0.405, 0.04605, 0.4465, 0.1059, 0.3853, 0.1193, 0.3238, 0.06674, 0.4747, 0.4791, 0.4766, 0.5415, 0.4505, 0.547, 0.4459, 0.4852, 0.09588, 0.02878, 0.405, 0.04605, 0.3238, 0.06674, 0.1478, 0.04931, 0.4727, 0.4168, 0.4747, 0.4791, 0.4459, 0.4852, 0.4412, 0.4234, 0.01158, 0.08567, 0.09588, 0.02878, 0.1478, 0.04931, 0.03217, 0.09036, 0.4704, 0.3544, 0.4727, 0.4168, 0.4412, 0.4234, 0.436, 0.3617, 0.4882, 0.7908, 0.4953, 0.8529, 0.4783, 0.7929, 0.9953, 0.1471, 1.012, 0.08567, 1.032, 0.09036, 0.4677, 0.2921, 0.4704, 0.3544, 0.436, 0.3617, 0.4298, 0.3001, 0.484, 0.7286, 0.4882, 0.7908, 0.4783, 0.7929, 0.4682, 0.7319, 0.464, 0.2298, 0.4677, 0.2921, 0.4298, 0.3001, 0.4215, 0.2388, 0.481, 0.6662, 0.484, 0.7286, 0.4682, 0.7319, 0.4611, 0.6705, 0.4582, 0.1677, 0.464, 0.2298, 0.4215, 0.2388, 0.4089, 0.1782, 0.4787, 0.6039, 0.481, 0.6662, 0.4611, 0.6705, 0.4554, 0.6088, 0.4783, 0.7929, 0.4953, 0.8529, 0.4687, 0.7967, 0.9953, 0.1471, 1.032, 0.09036, 1.048, 0.09819, 0.4298, 0.3001, 0.436, 0.3617, 0.4026, 0.3745, 0.3934, 0.3141, 0.4682, 0.7319, 0.4783, 0.7929, 0.4687, 0.7967, 0.4526, 0.738, 0.4215, 0.2388, 0.4298, 0.3001, 0.3934, 0.3141, 0.3817, 0.2543, 0.4611, 0.6705, 0.4682, 0.7319, 0.4526, 0.738, 0.4413, 0.6781, 0.4089, 0.1782, 0.4215, 0.2388, 0.3817, 0.2543, 0.3646, 0.1958, 0.4554, 0.6088, 0.4611, 0.6705, 0.4413, 0.6781, 0.4324, 0.6176, 0.3853, 0.1193, 0.4089, 0.1782, 0.3646, 0.1958, 0.3359, 0.1402, 0.4505, 0.547, 0.4554, 0.6088, 0.4324, 0.6176, 0.4247, 0.5569, 0.3238, 0.06674, 0.3853, 0.1193, 0.3359, 0.1402, 0.2773, 0.09296, 0.4459, 0.4852, 0.4505, 0.547, 0.4247, 0.5569, 0.4175, 0.496, 0.1478, 0.04931, 0.3238, 0.06674, 0.2773, 0.09296, 0.159, 0.07283, 0.4412, 0.4234, 0.4459, 0.4852, 0.4175, 0.496, 0.4104, 0.4352, 0.03217, 0.09036, 0.1478, 0.04931, 0.159, 0.07283, 0.04817, 0.09819, 0.436, 0.3617, 0.4412, 0.4234, 0.4104, 0.4352, 0.4026, 0.3745, 0.4247, 0.5569, 0.4324, 0.6176, 0.4095, 0.6302, 0.3992, 0.5708, 0.2773, 0.09296, 0.3359, 0.1402, 0.2964, 0.1653, 0.2453, 0.1207, 0.4175, 0.496, 0.4247, 0.5569, 0.3992, 0.5708, 0.3897, 0.5112, 0.159, 0.07283, 0.2773, 0.09296, 0.2453, 0.1207, 0.1576, 0.0967, 0.4104, 0.4352, 0.4175, 0.496, 0.3897, 0.5112, 0.3803, 0.4515, 0.04817, 0.09819, 0.159, 0.07283, 0.1576, 0.0967, 0.05896, 0.1082, 0.4026, 0.3745, 0.4104, 0.4352, 0.3803, 0.4515, 0.3704, 0.3921, 0.4687, 0.7967, 0.4953, 0.8529, 0.4594, 0.8021, 0.9953, 0.1471, 1.048, 0.09819, 1.059, 0.1082, 0.3934, 0.3141, 0.4026, 0.3745, 0.3704, 0.3921, 0.3591, 0.333, 0.4526, 0.738, 0.4687, 0.7967, 0.4594, 0.8021, 0.4372, 0.7466, 0.3817, 0.2543, 0.3934, 0.3141, 0.3591, 0.333, 0.3451, 0.2748, 0.4413, 0.6781, 0.4526, 0.738, 0.4372, 0.7466, 0.4216, 0.689, 0.3646, 0.1958, 0.3817, 0.2543, 0.3451, 0.2748, 0.3259, 0.2183, 0.4324, 0.6176, 0.4413, 0.6781, 0.4216, 0.689, 0.4095, 0.6302, 0.3359, 0.1402, 0.3646, 0.1958, 0.3259, 0.2183, 0.2964, 0.1653, 0.3591, 0.333, 0.3704, 0.3921, 0.3397, 0.4135, 0.3269, 0.3558, 0.4372, 0.7466, 0.4594, 0.8021, 0.4507, 0.8091, 0.4222, 0.7578, 0.3451, 0.2748, 0.3591, 0.333, 0.3269, 0.3558, 0.3116, 0.299, 0.4216, 0.689, 0.4372, 0.7466, 0.4222, 0.7578, 0.4022, 0.7029, 0.3259, 0.2183, 0.3451, 0.2748, 0.3116, 0.299, 0.2918, 0.244, 0.4095, 0.6302, 0.4216, 0.689, 0.4022, 0.7029, 0.3868, 0.6461, 0.2964, 0.1653, 0.3259, 0.2183, 0.2918, 0.244, 0.2636, 0.1925, 0.3992, 0.5708, 0.4095, 0.6302, 0.3868, 0.6461, 0.3739, 0.5884, 0.2453, 0.1207, 0.2964, 0.1653, 0.2636, 0.1925, 0.2198, 0.1484, 0.3897, 0.5112, 0.3992, 0.5708, 0.3739, 0.5884, 0.3624, 0.5302, 0.1576, 0.0967, 0.2453, 0.1207, 0.2198, 0.1484, 0.1509, 0.1202, 0.3803, 0.4515, 0.3897, 0.5112, 0.3624, 0.5302, 0.3512, 0.4718, 0.05896, 0.1082, 0.1576, 0.0967, 0.1509, 0.1202, 0.06505, 0.1196, 0.3704, 0.3921, 0.3803, 0.4515, 0.3512, 0.4718, 0.3397, 0.4135, 0.4594, 0.8021, 0.4953, 0.8529, 0.4507, 0.8091, 0.9953, 0.1471, 1.059, 0.1082, 1.065, 0.1196, 0.2198, 0.1484, 0.2636, 0.1925, 0.2351, 0.2203, 0.1975, 0.1755, 0.3624, 0.5302, 0.3739, 0.5884, 0.3489, 0.6092, 0.3355, 0.5523, 0.1509, 0.1202, 0.2198, 0.1484, 0.1975, 0.1755, 0.1415, 0.1428, 0.3512, 0.4718, 0.3624, 0.5302, 0.3355, 0.5523, 0.3228, 0.4951, 0.06505, 0.1196, 0.1509, 0.1202, 0.1415, 0.1428, 0.06727, 0.1317, 0.3397, 0.4135, 0.3512, 0.4718, 0.3228, 0.4951, 0.3101, 0.438, 0.4507, 0.8091, 0.4953, 0.8529, 0.4428, 0.8175, 0.9953, 0.1471, 1.065, 0.1196, 1.067, 0.1317, 0.3269, 0.3558, 0.3397, 0.4135, 0.3101, 0.438, 0.2964, 0.3812, 0.4222, 0.7578, 0.4507, 0.8091, 0.4428, 0.8175, 0.4075, 0.7713, 0.3116, 0.299, 0.3269, 0.3558, 0.2964, 0.3812, 0.2807, 0.3254, 0.4022, 0.7029, 0.4222, 0.7578, 0.4075, 0.7713, 0.3829, 0.7197, 0.2918, 0.244, 0.3116, 0.299, 0.2807, 0.3254, 0.2612, 0.2713, 0.3868, 0.6461, 0.4022, 0.7029, 0.3829, 0.7197, 0.3642, 0.6652, 0.2636, 0.1925, 0.2918, 0.244, 0.2612, 0.2713, 0.2351, 0.2203, 0.3739, 0.5884, 0.3868, 0.6461, 0.3642, 0.6652, 0.3489, 0.6092, 0.4075, 0.7713, 0.4428, 0.8175, 0.4357, 0.8271, 0.3934, 0.7869, 0.2807, 0.3254, 0.2964, 0.3812, 0.2673, 0.4083, 0.2517, 0.353, 0.3829, 0.7197, 0.4075, 0.7713, 0.3934, 0.7869, 0.3637, 0.739, 0.2612, 0.2713, 0.2807, 0.3254, 0.2517, 0.353, 0.2331, 0.2991, 0.3642, 0.6652, 0.3829, 0.7197, 0.3637, 0.739, 0.3416, 0.6869, 0.2351, 0.2203, 0.2612, 0.2713, 0.2331, 0.2991, 0.2094, 0.2479, 0.3489, 0.6092, 0.3642, 0.6652, 0.3416, 0.6869, 0.3239, 0.6326, 0.1975, 0.1755, 0.2351, 0.2203, 0.2094, 0.2479, 0.1769, 0.2015, 0.3355, 0.5523, 0.3489, 0.6092, 0.3239, 0.6326, 0.3088, 0.577, 0.1415, 0.1428, 0.1975, 0.1755, 0.1769, 0.2015, 0.1303, 0.1644, 0.3228, 0.4951, 0.3355, 0.5523, 0.3088, 0.577, 0.295, 0.5208, 0.06727, 0.1317, 0.1415, 0.1428, 0.1303, 0.1644, 0.06646, 0.1439, 0.3101, 0.438, 0.3228, 0.4951, 0.295, 0.5208, 0.2814, 0.4644, 0.4428, 0.8175, 0.4953, 0.8529, 0.4357, 0.8271, 0.9953, 0.1471, 1.067, 0.1317, 1.066, 0.1439, 0.2964, 0.3812, 0.3101, 0.438, 0.2814, 0.4644, 0.2673, 0.4083, 0.3088, 0.577, 0.3239, 0.6326, 0.2987, 0.658, 0.2821, 0.6034, 0.1303, 0.1644, 0.1769, 0.2015, 0.1572, 0.2261, 0.1181, 0.1846, 0.295, 0.5208, 0.3088, 0.577, 0.2821, 0.6034, 0.2673, 0.5479, 0.06646, 0.1439, 0.1303, 0.1644, 0.1181, 0.1846, 0.0633, 0.1557, 0.2814, 0.4644, 0.295, 0.5208, 0.2673, 0.5479, 0.2533, 0.492, 0.4357, 0.8271, 0.4953, 0.8529, 0.4299, 0.8378, 0.9953, 0.1471, 1.066, 0.1439, 1.063, 0.1557, 0.2673, 0.4083, 0.2814, 0.4644, 0.2533, 0.492, 0.2392, 0.4361, 0.3934, 0.7869, 0.4357, 0.8271, 0.4299, 0.8378, 0.3799, 0.8045, 0.2517, 0.353, 0.2673, 0.4083, 0.2392, 0.4361, 0.224, 0.3808, 0.3637, 0.739, 0.3934, 0.7869, 0.3799, 0.8045, 0.3445, 0.7606, 0.2331, 0.2991, 0.2517, 0.353, 0.224, 0.3808, 0.2066, 0.3266, 0.3416, 0.6869, 0.3637, 0.739, 0.3445, 0.7606, 0.3187, 0.7109, 0.2094, 0.2479, 0.2331, 0.2991, 0.2066, 0.3266, 0.1852, 0.2745, 0.3239, 0.6326, 0.3416, 0.6869, 0.3187, 0.7109, 0.2987, 0.658, 0.1769, 0.2015, 0.2094, 0.2479, 0.1852, 0.2745, 0.1572, 0.2261, 0.224, 0.3808, 0.2392, 0.4361, 0.2115, 0.4638, 0.197, 0.408, 0.3445, 0.7606, 0.3799, 0.8045, 0.3671, 0.8238, 0.3251, 0.7841, 0.2066, 0.3266, 0.224, 0.3808, 0.197, 0.408, 0.181, 0.353, 0.3187, 0.7109, 0.3445, 0.7606, 0.3251, 0.7841, 0.2952, 0.7367, 0.1852, 0.2745, 0.2066, 0.3266, 0.181, 0.353, 0.162, 0.2996, 0.2987, 0.658, 0.3187, 0.7109, 0.2952, 0.7367, 0.2728, 0.685, 0.1572, 0.2261, 0.1852, 0.2745, 0.162, 0.2996, 0.1379, 0.2489, 0.2821, 0.6034, 0.2987, 0.658, 0.2728, 0.685, 0.2549, 0.631, 0.1181, 0.1846, 0.1572, 0.2261, 0.1379, 0.2489, 0.105, 0.2032, 0.2673, 0.5479, 0.2821, 0.6034, 0.2549, 0.631, 0.2395, 0.5757, 0.0633, 0.1557, 0.1181, 0.1846, 0.105, 0.2032, 0.05833, 0.1669, 0.2533, 0.492, 0.2673, 0.5479, 0.2395, 0.5757, 0.2253, 0.5198, 0.4299, 0.8378, 0.4953, 0.8529, 0.4256, 0.8493, 0.9953, 0.1471, 1.063, 0.1557, 1.058, 0.1669, 0.2392, 0.4361, 0.2533, 0.492, 0.2253, 0.5198, 0.2115, 0.4638, 0.3799, 0.8045, 0.4299, 0.8378, 0.4256, 0.8493, 0.3671, 0.8238, 0.105, 0.2032, 0.1379, 0.2489, 0.1187, 0.2695, 0.09118, 0.22, 0.2395, 0.5757, 0.2549, 0.631, 0.2267, 0.6588, 0.211, 0.6033, 0.05833, 0.1669, 0.105, 0.2032, 0.09118, 0.22, 0.05195, 0.1771, 0.2253, 0.5198, 0.2395, 0.5757, 0.211, 0.6033, 0.197, 0.547, 0.4256, 0.8493, 0.4953, 0.8529, 0.4234, 0.8613, 0.9953, 0.1471, 1.058, 0.1669, 1.052, 0.1771, 0.2115, 0.4638, 0.2253, 0.5198, 0.197, 0.547, 0.1838, 0.4904, 0.3671, 0.8238, 0.4256, 0.8493, 0.4234, 0.8613, 0.3553, 0.8446, 0.197, 0.408, 0.2115, 0.4638, 0.1838, 0.4904, 0.1704, 0.4338, 0.3251, 0.7841, 0.3671, 0.8238, 0.3553, 0.8446, 0.305, 0.8094, 0.181, 0.353, 0.197, 0.408, 0.1704, 0.4338, 0.156, 0.3777, 0.2952, 0.7367, 0.3251, 0.7841, 0.305, 0.8094, 0.2705, 0.7637, 0.162, 0.2996, 0.181, 0.353, 0.156, 0.3777, 0.1393, 0.3226, 0.2728, 0.685, 0.2952, 0.7367, 0.2705, 0.7637, 0.2457, 0.7127, 0.1379, 0.2489, 0.162, 0.2996, 0.1393, 0.3226, 0.1187, 0.2695, 0.2549, 0.631, 0.2728, 0.685, 0.2457, 0.7127, 0.2267, 0.6588, 0.156, 0.3777, 0.1704, 0.4338, 0.1437, 0.4574, 0.131, 0.4, 0.2705, 0.7637, 0.305, 0.8094, 0.2838, 0.8359, 0.2437, 0.7915, 0.1393, 0.3226, 0.156, 0.3777, 0.131, 0.4, 0.1167, 0.3433, 0.2457, 0.7127, 0.2705, 0.7637, 0.2437, 0.7915, 0.2167, 0.7404, 0.1187, 0.2695, 0.1393, 0.3226, 0.1167, 0.3433, 0.09949, 0.2878, 0.2267, 0.6588, 0.2457, 0.7127, 0.2167, 0.7404, 0.197, 0.686, 0.09118, 0.22, 0.1187, 0.2695, 0.09949, 0.2878, 0.07683, 0.2347, 0.211, 0.6033, 0.2267, 0.6588, 0.197, 0.686, 0.1814, 0.6299, 0.05195, 0.1771, 0.09118, 0.22, 0.07683, 0.2347, 0.04448, 0.1862, 0.197, 0.547, 0.211, 0.6033, 0.1814, 0.6299, 0.168, 0.5727, 0.4234, 0.8613, 0.4953, 0.8529, 0.4238, 0.8735, 0.9953, 0.1471, 1.052, 0.1771, 1.044, 0.1862, 0.1838, 0.4904, 0.197, 0.547, 0.168, 0.5727, 0.1557, 0.5151, 0.3553, 0.8446, 0.4234, 0.8613, 0.4238, 0.8735, 0.3448, 0.8667, 0.1704, 0.4338, 0.1838, 0.4904, 0.1557, 0.5151, 0.1437, 0.4574, 0.305, 0.8094, 0.3553, 0.8446, 0.3448, 0.8667, 0.2838, 0.8359, 0.04448, 0.1862, 0.07683, 0.2347, 0.06202, 0.2472, 0.03617, 0.194, 0.168, 0.5727, 0.1814, 0.6299, 0.1502, 0.6543, 0.1379, 0.596, 0.4238, 0.8735, 0.4953, 0.8529, 0.4275, 0.8853, 0.9953, 0.1471, 1.044, 0.1862, 1.036, 0.194, 0.1557, 0.5151, 0.168, 0.5727, 0.1379, 0.596, 0.127, 0.5372, 0.3448, 0.8667, 0.4238, 0.8735, 0.4275, 0.8853, 0.3363, 0.8897, 0.1437, 0.4574, 0.1557, 0.5151, 0.127, 0.5372, 0.1166, 0.4783, 0.2838, 0.8359, 0.3448, 0.8667, 0.3363, 0.8897, 0.2604, 0.8633, 0.131, 0.4, 0.1437, 0.4574, 0.1166, 0.4783, 0.1059, 0.4195, 0.2437, 0.7915, 0.2838, 0.8359, 0.2604, 0.8633, 0.2136, 0.8192, 0.1167, 0.3433, 0.131, 0.4, 0.1059, 0.4195, 0.09413, 0.361, 0.2167, 0.7404, 0.2437, 0.7915, 0.2136, 0.8192, 0.1847, 0.7672, 0.09949, 0.2878, 0.1167, 0.3433, 0.09413, 0.361, 0.08013, 0.3034, 0.197, 0.686, 0.2167, 0.7404, 0.1847, 0.7672, 0.165, 0.7116, 0.07683, 0.2347, 0.09949, 0.2878, 0.08013, 0.3034, 0.06202, 0.2472, 0.1814, 0.6299, 0.197, 0.686, 0.165, 0.7116, 0.1502, 0.6543, 0.2136, 0.8192, 0.2604, 0.8633, 0.2327, 0.8912, 0.1783, 0.8457, 0.09413, 0.361, 0.1059, 0.4195, 0.08056, 0.4356, 0.07136, 0.3756, 0.1847, 0.7672, 0.2136, 0.8192, 0.1783, 0.8457, 0.1488, 0.7917, 0.08013, 0.3034, 0.09413, 0.361, 0.07136, 0.3756, 0.06059, 0.316, 0.165, 0.7116, 0.1847, 0.7672, 0.1488, 0.7917, 0.1303, 0.7344, 0.06202, 0.2472, 0.08013, 0.3034, 0.06059, 0.316, 0.04682, 0.2574, 0.1502, 0.6543, 0.165, 0.7116, 0.1303, 0.7344, 0.1171, 0.6756, 0.03617, 0.194, 0.06202, 0.2472, 0.04682, 0.2574, 0.02721, 0.2004, 0.1379, 0.596, 0.1502, 0.6543, 0.1171, 0.6756, 0.1066, 0.6159, 0.4275, 0.8853, 0.4953, 0.8529, 0.4355, 0.8962, 0.9953, 0.1471, 1.036, 0.194, 1.027, 0.2004, 0.127, 0.5372, 0.1379, 0.596, 0.1066, 0.6159, 0.09754, 0.5559, 0.3363, 0.8897, 0.4275, 0.8853, 0.4355, 0.8962, 0.3314, 0.9134, 0.1166, 0.4783, 0.127, 0.5372, 0.09754, 0.5559, 0.08907, 0.4957, 0.2604, 0.8633, 0.3363, 0.8897, 0.3314, 0.9134, 0.2327, 0.8912, 0.1059, 0.4195, 0.1166, 0.4783, 0.08907, 0.4957, 0.08056, 0.4356, 0.1066, 0.6159, 0.1171, 0.6756, 0.08187, 0.6925, 0.07389, 0.6316, 0.4355, 0.8962, 0.4953, 0.8529, 0.4485, 0.9055, 0.9953, 0.1471, 1.027, 0.2004, 1.018, 0.2051, 0.09754, 0.5559, 0.1066, 0.6159, 0.07389, 0.6316, 0.06716, 0.5704, 0.3314, 0.9134, 0.4355, 0.8962, 0.4485, 0.9055, 0.3339, 0.9373, 0.08907, 0.4957, 0.09754, 0.5559, 0.06716, 0.5704, 0.06099, 0.5091, 0.2327, 0.8912, 0.3314, 0.9134, 0.3339, 0.9373, 0.196, 0.9185, 0.08056, 0.4356, 0.08907, 0.4957, 0.06099, 0.5091, 0.05489, 0.4478, 0.1783, 0.8457, 0.2327, 0.8912, 0.196, 0.9185, 0.135, 0.8694, 0.07136, 0.3756, 0.08056, 0.4356, 0.05489, 0.4478, 0.04839, 0.3866, 0.1488, 0.7917, 0.1783, 0.8457, 0.135, 0.8694, 0.1078, 0.8124, 0.06059, 0.316, 0.07136, 0.3756, 0.04839, 0.3866, 0.04087, 0.3256, 0.1303, 0.7344, 0.1488, 0.7917, 0.1078, 0.8124, 0.09231, 0.753, 0.04682, 0.2574, 0.06059, 0.316, 0.04087, 0.3256, 0.03134, 0.2649, 0.1171, 0.6756, 0.1303, 0.7344, 0.09231, 0.753, 0.08187, 0.6925, 0.02721, 0.2004, 0.04682, 0.2574, 0.03134, 0.2649, 0.01778, 0.2051, 0.04839, 0.3866, 0.05489, 0.4478, 0.02894, 0.4559, 0.02523, 0.3938, 0.1078, 0.8124, 0.135, 0.8694, 0.08065, 0.8875, 0.06122, 0.8272, 0.04087, 0.3256, 0.04839, 0.3866, 0.02523, 0.3938, 0.02099, 0.3317, 0.09231, 0.753, 0.1078, 0.8124, 0.06122, 0.8272, 0.05122, 0.7659, 0.03134, 0.2649, 0.04087, 0.3256, 0.02099, 0.3317, 0.01564, 0.2698, 0.08187, 0.6925, 0.09231, 0.753, 0.05122, 0.7659, 0.04478, 0.7041, 0.01778, 0.2051, 0.03134, 0.2649, 0.01564, 0.2698, 0.008043, 0.2082, 0.07389, 0.6316, 0.08187, 0.6925, 0.04478, 0.7041, 0.03999, 0.6421, 0.4485, 0.9055, 0.4953, 0.8529, 0.4666, 0.9121, 0.9953, 0.1471, 1.018, 0.2051, 1.008, 0.2082, 0.06716, 0.5704, 0.07389, 0.6316, 0.03999, 0.6421, 0.03602, 0.5801, 0.3339, 0.9373, 0.4485, 0.9055, 0.4666, 0.9121, 0.3565, 0.9601, 0.06099, 0.5091, 0.06716, 0.5704, 0.03602, 0.5801, 0.03244, 0.518, 0.196, 0.9185, 0.3339, 0.9373, 0.3565, 0.9601, 0.1382, 0.9432, 0.05489, 0.4478, 0.06099, 0.5091, 0.03244, 0.518, 0.02894, 0.4559, 0.135, 0.8694, 0.196, 0.9185, 0.1382, 0.9432, 0.08065, 0.8875, 0.4666, 0.9121, 0.4953, 0.8529, 0.4886, 0.9152, 0.9953, 0.1471, 1.008, 0.2082, 0.9981, 0.2096, 0.03602, 0.5801, 0.03999, 0.6421, 0.005301, 0.6469, 0.004397, 0.5844, 0.3565, 0.9601, 0.4666, 0.9121, 0.4886, 0.9152, 0.4477, 0.9766, 0.03244, 0.518, 0.03602, 0.5801, 0.004397, 0.5844, 0.003585, 0.5219, 0.1382, 0.9432, 0.3565, 0.9601, 0.4477, 0.9766, 0.03418, 0.9587, 0.02894, 0.4559, 0.03244, 0.518, 0.003585, 0.5219, 0.002796, 0.4595, 0.08065, 0.8875, 0.1382, 0.9432, 0.03418, 0.9587, 0.01522, 0.8966, 0.02523, 0.3938, 0.02894, 0.4559, 0.002796, 0.4595, 0.001965, 0.397, 0.06122, 0.8272, 0.08065, 0.8875, 0.01522, 0.8966, 0.0103, 0.8343, 0.02099, 0.3317, 0.02523, 0.3938, 0.001965, 0.397, 0.001015, 0.3345, 0.05122, 0.7659, 0.06122, 0.8272, 0.0103, 0.8343, 0.007907, 0.7718, 1.016, 0.2698, 1.021, 0.3317, 1.001, 0.3345, 0.9998, 0.272, 0.04478, 0.7041, 0.05122, 0.7659, 0.007907, 0.7718, 0.006404, 0.7094, 1.008, 0.2082, 1.016, 0.2698, 0.9998, 0.272, 0.9981, 0.2096, 0.03999, 0.6421, 0.04478, 0.7041, 0.006404, 0.7094, 0.005301, 0.6469, 1.01, 0.8343, 1.015, 0.8966, 0.9465, 0.8941, 0.9582, 0.8323, 1.001, 0.3345, 1.002, 0.397, 0.9787, 0.3961, 0.981, 0.3338, 1.008, 0.7718, 1.01, 0.8343, 0.9582, 0.8323, 0.964, 0.7702, 0.9998, 0.272, 1.001, 0.3345, 0.981, 0.3338, 0.984, 0.2714, 1.006, 0.7094, 1.008, 0.7718, 0.964, 0.7702, 0.9677, 0.7079, 0.9981, 0.2096, 0.9998, 0.272, 0.984, 0.2714, 0.9882, 0.2092, 1.005, 0.6469, 1.006, 0.7094, 0.9677, 0.7079, 0.9704, 0.6456, 0.4886, 0.9152, 0.4953, 0.8529, 0.5116, 0.9143, 0.9953, 0.1471, 0.9981, 0.2096, 0.9882, 0.2092, 1.004, 0.5844, 1.005, 0.6469, 0.9704, 0.6456, 0.9727, 0.5832, 0.4477, 0.9766, 0.4886, 0.9152, 0.5116, 0.9143, 0.5959, 0.9712, 1.004, 0.5219, 1.004, 0.5844, 0.9727, 0.5832, 0.9747, 0.5209, 1.034, 0.9587, 0.4477, 0.9766, 0.5959, 0.9712, 0.905, 0.9539, 1.003, 0.4595, 1.004, 0.5219, 0.9747, 0.5209, 0.9766, 0.4585, 1.015, 0.8966, 1.034, 0.9587, 0.905, 0.9539, 0.9465, 0.8941, 1.002, 0.397, 1.003, 0.4595, 0.9766, 0.4585, 0.9787, 0.3961, 0.9727, 0.5832, 0.9704, 0.6456, 0.936, 0.6383, 0.9412, 0.5766, 0.5959, 0.9712, 0.5116, 0.9143, 0.5322, 0.9096, 0.6478, 0.9507, 0.9747, 0.5209, 0.9727, 0.5832, 0.9412, 0.5766, 0.9459, 0.5148, 0.905, 0.9539, 0.5959, 0.9712, 0.6478, 0.9507, 0.8238, 0.9333, 0.9766, 0.4585, 0.9747, 0.5209, 0.9459, 0.5148, 0.9505, 0.453, 0.9465, 0.8941, 0.905, 0.9539, 0.8238, 0.9333, 0.8853, 0.8807, 0.9787, 0.3961, 0.9766, 0.4585, 0.9505, 0.453, 0.9554, 0.3912, 0.9582, 0.8323, 0.9465, 0.8941, 0.8853, 0.8807, 0.9089, 0.8218, 0.981, 0.3338, 0.9787, 0.3961, 0.9554, 0.3912, 0.9611, 0.3295, 0.964, 0.7702, 0.9582, 0.8323, 0.9089, 0.8218, 0.9215, 0.7612, 0.984, 0.2714, 0.981, 0.3338, 0.9611, 0.3295, 0.9682, 0.2681, 0.9677, 0.7079, 0.964, 0.7702, 0.9215, 0.7612, 0.9298, 0.6999, 0.9882, 0.2092, 0.984, 0.2714, 0.9682, 0.2681, 0.9783, 0.2071, 0.9704, 0.6456, 0.9677, 0.7079, 0.9298, 0.6999, 0.936, 0.6383, 0.5116, 0.9143, 0.4953, 0.8529, 0.5322, 0.9096, 0.9953, 0.1471, 0.9882, 0.2092, 0.9783, 0.2071, 0.9611, 0.3295, 0.9554, 0.3912, 0.9324, 0.3824, 0.9413, 0.3219, 0.9215, 0.7612, 0.9089, 0.8218, 0.8646, 0.8042, 0.8817, 0.7457, 0.9682, 0.2681, 0.9611, 0.3295, 0.9413, 0.3219, 0.9526, 0.262, 0.9298, 0.6999, 0.9215, 0.7612, 0.8817, 0.7457, 0.8934, 0.6859, 0.9783, 0.2071, 0.9682, 0.2681, 0.9526, 0.262, 0.9687, 0.2033, 0.936, 0.6383, 0.9298, 0.6999, 0.8934, 0.6859, 0.9026, 0.6255, 0.5322, 0.9096, 0.4953, 0.8529, 0.5482, 0.9018, 0.9953, 0.1471, 0.9783, 0.2071, 0.9687, 0.2033, 0.9412, 0.5766, 0.936, 0.6383, 0.9026, 0.6255, 0.9104, 0.5648, 0.6478, 0.9507, 0.5322, 0.9096, 0.5482, 0.9018, 0.659, 0.9272, 0.9459, 0.5148, 0.9412, 0.5766, 0.9104, 0.5648, 0.9175, 0.504, 0.8238, 0.9333, 0.6478, 0.9507, 0.659, 0.9272, 0.7773, 0.907, 0.9505, 0.453, 0.9459, 0.5148, 0.9175, 0.504, 0.9247, 0.4431, 0.8853, 0.8807, 0.8238, 0.9333, 0.7773, 0.907, 0.8359, 0.8598, 0.9554, 0.3912, 0.9505, 0.453, 0.9247, 0.4431, 0.9324, 0.3824, 0.9089, 0.8218, 0.8853, 0.8807, 0.8359, 0.8598, 0.8646, 0.8042, 0.9175, 0.504, 0.9104, 0.5648, 0.8803, 0.5485, 0.8897, 0.4888, 0.7773, 0.907, 0.659, 0.9272, 0.6576, 0.9033, 0.7453, 0.8793, 0.9247, 0.4431, 0.9175, 0.504, 0.8897, 0.4888, 0.8992, 0.4292, 0.8359, 0.8598, 0.7773, 0.907, 0.7453, 0.8793, 0.7964, 0.8347, 0.9324, 0.3824, 0.9247, 0.4431, 0.8992, 0.4292, 0.9095, 0.3698, 0.8646, 0.8042, 0.8359, 0.8598, 0.7964, 0.8347, 0.8259, 0.7817, 0.9413, 0.3219, 0.9324, 0.3824, 0.9095, 0.3698, 0.9216, 0.311, 0.8817, 0.7457, 0.8646, 0.8042, 0.8259, 0.7817, 0.8451, 0.7252, 0.9526, 0.262, 0.9413, 0.3219, 0.9216, 0.311, 0.9372, 0.2534, 0.8934, 0.6859, 0.8817, 0.7457, 0.8451, 0.7252, 0.8591, 0.667, 0.9687, 0.2033, 0.9526, 0.262, 0.9372, 0.2534, 0.9594, 0.1979, 0.9026, 0.6255, 0.8934, 0.6859, 0.8591, 0.667, 0.8704, 0.6079, 0.5482, 0.9018, 0.4953, 0.8529, 0.559, 0.8918, 0.9953, 0.1471, 0.9687, 0.2033, 0.9594, 0.1979, 0.9104, 0.5648, 0.9026, 0.6255, 0.8704, 0.6079, 0.8803, 0.5485, 0.659, 0.9272, 0.5482, 0.9018, 0.559, 0.8918, 0.6576, 0.9033, 0.9372, 0.2534, 0.9216, 0.311, 0.9022, 0.2971, 0.9222, 0.2422, 0.8591, 0.667, 0.8451, 0.7252, 0.8116, 0.701, 0.8269, 0.6442, 0.9594, 0.1979, 0.9372, 0.2534, 0.9222, 0.2422, 0.9507, 0.1909, 0.8704, 0.6079, 0.8591, 0.667, 0.8269, 0.6442, 0.8397, 0.5865, 0.559, 0.8918, 0.4953, 0.8529, 0.565, 0.8804, 0.9953, 0.1471, 0.9594, 0.1979, 0.9507, 0.1909, 0.8803, 0.5485, 0.8704, 0.6079, 0.8397, 0.5865, 0.8512, 0.5282, 0.6576, 0.9033, 0.559, 0.8918, 0.565, 0.8804, 0.6509, 0.8798, 0.8897, 0.4888, 0.8803, 0.5485, 0.8512, 0.5282, 0.8624, 0.4698, 0.7453, 0.8793, 0.6576, 0.9033, 0.6509, 0.8798, 0.7198, 0.8516, 0.8992, 0.4292, 0.8897, 0.4888, 0.8624, 0.4698, 0.8739, 0.4116, 0.7964, 0.8347, 0.7453, 0.8793, 0.7198, 0.8516, 0.7636, 0.8075, 0.9095, 0.3698, 0.8992, 0.4292, 0.8739, 0.4116, 0.8868, 0.3539, 0.8259, 0.7817, 0.7964, 0.8347, 0.7636, 0.8075, 0.7918, 0.756, 0.9216, 0.311, 0.9095, 0.3698, 0.8868, 0.3539, 0.9022, 0.2971, 0.8451, 0.7252, 0.8259, 0.7817, 0.7918, 0.756, 0.8116, 0.701, 0.7198, 0.8516, 0.6509, 0.8798, 0.6415, 0.8572, 0.6975, 0.8245, 0.8739, 0.4116, 0.8624, 0.4698, 0.8355, 0.4477, 0.8489, 0.3908, 0.7636, 0.8075, 0.7198, 0.8516, 0.6975, 0.8245, 0.7351, 0.7797, 0.8868, 0.3539, 0.8739, 0.4116, 0.8489, 0.3908, 0.8642, 0.3348, 0.7918, 0.756, 0.7636, 0.8075, 0.7351, 0.7797, 0.7612, 0.7287, 0.9022, 0.2971, 0.8868, 0.3539, 0.8642, 0.3348, 0.8829, 0.2803, 0.8116, 0.701, 0.7918, 0.756, 0.7612, 0.7287, 0.7807, 0.6746, 0.9222, 0.2422, 0.9022, 0.2971, 0.8829, 0.2803, 0.9075, 0.2287, 0.8269, 0.6442, 0.8116, 0.701, 0.7807, 0.6746, 0.7964, 0.6188, 0.9507, 0.1909, 0.9222, 0.2422, 0.9075, 0.2287, 0.9428, 0.1825, 0.8397, 0.5865, 0.8269, 0.6442, 0.7964, 0.6188, 0.8101, 0.562, 0.565, 0.8804, 0.4953, 0.8529, 0.5673, 0.8683, 0.9953, 0.1471, 0.9507, 0.1909, 0.9428, 0.1825, 0.8512, 0.5282, 0.8397, 0.5865, 0.8101, 0.562, 0.8228, 0.5049, 0.6509, 0.8798, 0.565, 0.8804, 0.5673, 0.8683, 0.6415, 0.8572, 0.8624, 0.4698, 0.8512, 0.5282, 0.8228, 0.5049, 0.8355, 0.4477])
me_sphere.materials.append(mat_material_001)
me_sphere.use_remesh_preserve_volume = False
me_sphere.use_remesh_preserve_attributes = False
me_sphere.use_mirror_vertex_groups = False
me_sphere.update()

# ---- objects
ob_sphere = bpy.data.objects.new('Sphere', me_sphere)
ob_lamp = bpy.data.objects.new('Lamp', light_lamp)
ob_camera = bpy.data.objects.new('Camera', cam_camera)

# ---- transforms, parenting, visibility, modifiers, constraints
ob_sphere.location = (0.0, 0.0, 0.0)
ob_sphere.lineart.crease_threshold = 0.0
ob_lamp.location = (4.076, 1.005, 5.904)
ob_lamp.rotation_euler = (0.6503, 0.05522, 1.866)
ob_lamp.lock_rotations_4d = False
ob_lamp.empty_display_type = 'ARROWS'
ob_lamp.color = (0.0, 0.0, 0.0, 0.0)
ob_lamp.lineart.crease_threshold = 0.0
ob_camera.location = (7.481, -6.508, 5.344)
ob_camera.rotation_euler = (1.109, 0.0, 0.8149)
ob_camera.lock_rotations_4d = False
ob_camera.empty_display_type = 'ARROWS'
ob_camera.color = (0.0, 0.0, 0.0, 0.0)
ob_camera.display_type = 'WIRE'
ob_camera.lineart.crease_threshold = 0.0

# ---- collection membership
col_collection_1.objects.link(ob_sphere)
col_collection_1.objects.link(ob_lamp)
col_collection_1.objects.link(ob_camera)

# ---- scene / render settings (as saved in the file)
scene.camera = ob_camera
scene.frame_start = 1; scene.frame_end = 250; scene.frame_set(1)
scene.render.engine = 'BLENDER_EEVEE_NEXT'
scene.render.resolution_percentage = 50
scene.render.dither_intensity = 0.0
scene.cycles.use_denoising = False
scene.cycles.samples = 128
scene.cycles.sampling_pattern = 'TABULATED_SOBOL'
scene.cycles.use_adaptive_sampling = False
scene.cycles.use_light_tree = False
scene.view_settings.view_transform = 'Standard'
bpy.context.view_layer.update()
